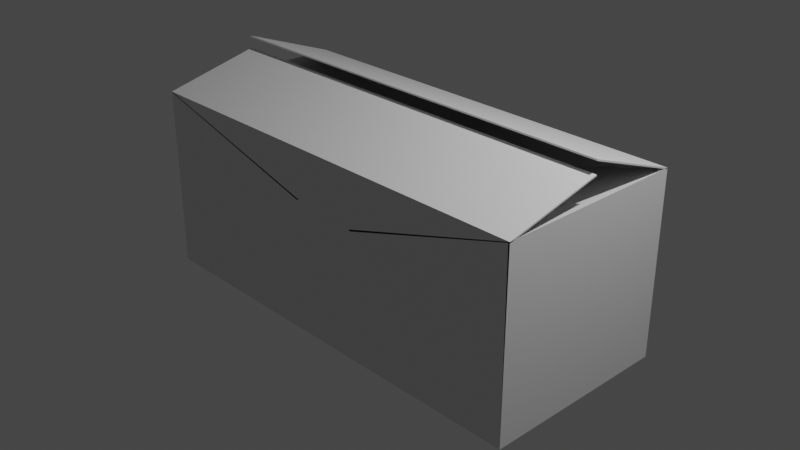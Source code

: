 # Source: BoxModel2.blend  (saved by Blender 2.91.10; exported with 4.5.12 LTS)
import bpy
from mathutils import Matrix  # noqa: F401  (used for matrix-valued properties, if any)

bpy.ops.wm.read_factory_settings(use_empty=True)
scene = bpy.context.scene
scene.name = 'Scene'

# ---- collections
col_collection = bpy.data.collections.new('Collection'); scene.collection.children.link(col_collection)

# ---- materials (node trees are filled in below, after node groups)
mat_material = bpy.data.materials.new('Material')
mat_material.alpha_threshold = 0.0
mat_material.use_transparent_shadow = False
mat_material.line_color = (0.0, 0.0, 0.0, 1.0)

# ---- material node trees
mat_material.use_nodes = True; mat_material.node_tree.nodes.clear()
_N = mat_material.node_tree.nodes; _L = mat_material.node_tree.links
n0 = _N.new('ShaderNodeOutputMaterial'); n0.name = 'Material Output'; n0.location = (300, 300)
n1 = _N.new('ShaderNodeBsdfPrincipled'); n1.name = 'Principled BSDF'; n1.location = (10, 300)
n1.distribution = 'GGX'
n1.subsurface_method = 'BURLEY'
n1.inputs[2].default_value = 0.4
n1.inputs[3].default_value = 1.45
n1.inputs[27].default_value = (0.0, 0.0, 0.0, 1.0)
n1.inputs[28].default_value = 1.0
_L.new(n1.outputs[0], n0.inputs[0])
n0.is_active_output = True

# ---- world
world_world = bpy.data.worlds.new('World'); scene.world = world_world
world_world.use_nodes = True; world_world.node_tree.nodes.clear()
_N = world_world.node_tree.nodes; _L = world_world.node_tree.links
n0 = _N.new('ShaderNodeOutputWorld'); n0.name = 'World Output'; n0.location = (300, 300)
n1 = _N.new('ShaderNodeBackground'); n1.name = 'Background'; n1.location = (10, 300)
n1.inputs[0].default_value = (0.05088, 0.05088, 0.05088, 1.0)
_L.new(n1.outputs[0], n0.inputs[0])
n0.is_active_output = True
world_world.color = (0.05088, 0.05088, 0.05088)
world_world.use_sun_shadow = False
world_world.sun_shadow_jitter_overblur = 0.0

# ---- cameras
cam_camera = bpy.data.cameras.new('Camera')
cam_camera.clip_end = 100.0
cam_camera.ortho_scale = 7.314

# ---- lights
light_light = bpy.data.lights.new('Light', 'POINT')
light_light.transmission_factor = 0.0
light_light.energy = 1000.0
light_light.shadow_soft_size = 0.1
light_light.shadow_maximum_resolution = 0.006
light_light.use_absolute_resolution = True

# ---- meshes
me_cube = bpy.data.meshes.new('Cube')
me_cube.from_pydata([(1.0, 1.0, 1.0), (1.0, 1.0, -1.0), (1.0, -1.0, 1.0), (1.0, -1.0, -1.0), (-1.0, 1.0, 1.0), (-1.0, 1.0, -1.0), (-1.0, -1.0, 1.0), (-1.0, -1.0, -1.0), (-1.0, 0.0, -1.0), (1.0, 0.0, 1.389), (-1.0, 0.0, 1.389), (1.0, 0.0, -1.0), (-1.0, 1.0, 1.0), (-1.0, 1.0, 1.0), (-1.0, 0.0, 1.0), (1.0, 1.0, 1.0), (1.0, 0.0, 1.251), (1.0, -1.0, 1.0), (-1.0, -1.0, 1.0), (1.0, 0.0, 1.0), (-1.0, 0.0, 1.251), (-1.0, -1.0, 1.0), (1.0, -1.0, 1.0), (1.0, 0.0, 1.0), (-1.0, 0.0, 1.0), (-0.1194, 1.0, 0.4581), (-0.1194, 0.0, 0.4581), (-0.1194, -1.0, 0.4581), (-0.1194, 0.0, 0.4581), (0.1867, 1.0, 0.4032), (0.1867, 0.0, 0.4032), (0.1867, -1.0, 0.4032), (0.1867, 0.0, 0.4032), (1.0, 0.9946, 0.986), (0.9913, 0.9913, -0.9913), (1.0, -0.9963, 0.9855), (0.9913, -0.9913, -0.9913), (-1.0, 0.9946, 0.986), (-0.9913, 0.9913, -0.9913), (-1.0, -0.9963, 0.9855), (-0.9913, -0.9913, -0.9913), (-0.9894, 0.0, -0.9894), (1.0, -0.005436, 1.375), (-1.0, -0.005436, 1.375), (0.9894, 0.0, -0.9894), (-0.9927, 1.0, 0.9869), (-1.0, 0.985, 1.0), (-0.9927, 0.0, 0.9869), (0.9955, 0.9889, 0.991), (1.0, 0.003658, 1.237), (1.0, -0.985, 1.0), (-1.0, -0.985, 1.0), (0.9932, 0.0, 0.9866), (-1.0, 0.003658, 1.237), (-0.9927, -1.0, 0.9869), (0.9932, -1.0, 0.9866), (0.9932, 0.0, 0.9866), (-0.9927, 0.0, 0.9869), (-0.1272, 1.0, 0.4453), (-0.1272, 0.0, 0.4453), (-0.1272, -1.0, 0.4453), (-0.1272, 0.0, 0.4453), (0.1956, 1.0, 0.3911), (0.1956, 0.0, 0.3911), (0.1956, -1.0, 0.3911), (0.1956, 0.0, 0.3911)], [], [(16, 20, 6, 2), (3, 17, 18, 7), (8, 24, 12, 5), (8, 11, 3, 7), (11, 23, 22, 3), (5, 13, 15, 1), (1, 15, 19, 11), (5, 1, 11, 8), (7, 21, 14, 8), (0, 4, 10, 9), (14, 21, 27, 26), (12, 24, 28, 25), (22, 23, 32, 31), (19, 15, 29, 30), (49, 35, 39, 53), (36, 40, 51, 50), (41, 38, 45, 57), (41, 40, 36, 44), (44, 36, 55, 56), (38, 34, 48, 46), (34, 44, 52, 48), (38, 41, 44, 34), (40, 41, 47, 54), (33, 42, 43, 37), (47, 59, 60, 54), (45, 58, 61, 57), (55, 64, 65, 56), (52, 63, 62, 48), (7, 18, 51, 40), (17, 3, 36, 50), (5, 12, 45, 38), (2, 6, 39, 35), (16, 2, 35, 49), (15, 13, 46, 48), (6, 20, 53, 39), (23, 11, 44, 56), (24, 8, 41, 57), (20, 16, 49, 53), (13, 5, 38, 46), (10, 4, 37, 43), (4, 0, 33, 37), (9, 10, 43, 42), (0, 9, 42, 33), (18, 17, 50, 51), (21, 7, 40, 54), (3, 22, 55, 36), (11, 19, 52, 44), (8, 14, 47, 41), (25, 28, 61, 58), (26, 27, 60, 59), (14, 26, 59, 47), (27, 21, 54, 60), (12, 25, 58, 45), (28, 24, 57, 61), (30, 29, 62, 63), (31, 32, 65, 64), (22, 31, 64, 55), (32, 23, 56, 65), (19, 30, 63, 52), (29, 15, 48, 62)])
_uv = me_cube.uv_layers.new(name='UVMap')
_uv.uv.foreach_set('vector', [0.625, 0.625, 0.875, 0.625, 0.875, 0.75, 0.625, 0.75, 0.375, 0.75, 0.625, 0.75, 0.625, 1.0, 0.375, 1.0, 0.375, 0.125, 0.625, 0.125, 0.625, 0.25, 0.375, 0.25, 0.125, 0.625, 0.375, 0.625, 0.375, 0.75, 0.125, 0.75, 0.375, 0.625, 0.625, 0.625, 0.625, 0.75, 0.375, 0.75, 0.375, 0.25, 0.625, 0.25, 0.625, 0.5, 0.375, 0.5, 0.375, 0.5, 0.625, 0.5, 0.625, 0.625, 0.375, 0.625, 0.125, 0.5, 0.375, 0.5, 0.375, 0.625, 0.125, 0.625, 0.375, 0.0, 0.625, 0.0, 0.625, 0.125, 0.375, 0.125, 0.625, 0.5, 0.875, 0.5, 0.875, 0.625, 0.625, 0.625, 0.625, 0.125, 0.625, 0.0, 0.625, 0.0, 0.625, 0.125, 0.625, 0.25, 0.625, 0.125, 0.625, 0.125, 0.625, 0.25, 0.625, 0.75, 0.625, 0.625, 0.625, 0.625, 0.625, 0.75, 0.625, 0.625, 0.625, 0.5, 0.625, 0.5, 0.625, 0.625, 0.625, 0.625, 0.625, 0.75, 0.875, 0.75, 0.875, 0.625, 0.375, 0.75, 0.375, 1.0, 0.625, 1.0, 0.625, 0.75, 0.375, 0.125, 0.375, 0.25, 0.625, 0.25, 0.625, 0.125, 0.125, 0.625, 0.125, 0.75, 0.375, 0.75, 0.375, 0.625, 0.375, 0.625, 0.375, 0.75, 0.625, 0.75, 0.625, 0.625, 0.375, 0.25, 0.375, 0.5, 0.625, 0.5, 0.625, 0.25, 0.375, 0.5, 0.375, 0.625, 0.625, 0.625, 0.625, 0.5, 0.125, 0.5, 0.125, 0.625, 0.375, 0.625, 0.375, 0.5, 0.375, 0.0, 0.375, 0.125, 0.625, 0.125, 0.625, 0.0, 0.625, 0.5, 0.625, 0.625, 0.875, 0.625, 0.875, 0.5, 0.625, 0.125, 0.625, 0.125, 0.625, 0.0, 0.625, 0.0, 0.625, 0.25, 0.625, 0.25, 0.625, 0.125, 0.625, 0.125, 0.625, 0.75, 0.625, 0.75, 0.625, 0.625, 0.625, 0.625, 0.625, 0.625, 0.625, 0.625, 0.625, 0.5, 0.625, 0.5, 0.375, 1.0, 0.625, 1.0, 0.625, 1.0, 0.375, 1.0, 0.625, 0.75, 0.375, 0.75, 0.375, 0.75, 0.625, 0.75, 0.375, 0.25, 0.625, 0.25, 0.625, 0.25, 0.375, 0.25, 0.625, 0.75, 0.875, 0.75, 0.875, 0.75, 0.625, 0.75, 0.625, 0.625, 0.625, 0.75, 0.625, 0.75, 0.625, 0.625, 0.625, 0.5, 0.625, 0.25, 0.625, 0.25, 0.625, 0.5, 0.875, 0.75, 0.875, 0.625, 0.875, 0.625, 0.875, 0.75, 0.625, 0.625, 0.375, 0.625, 0.375, 0.625, 0.625, 0.625, 0.625, 0.125, 0.375, 0.125, 0.375, 0.125, 0.625, 0.125, 0.875, 0.625, 0.625, 0.625, 0.625, 0.625, 0.875, 0.625, 0.625, 0.25, 0.375, 0.25, 0.375, 0.25, 0.625, 0.25, 0.875, 0.625, 0.875, 0.5, 0.875, 0.5, 0.875, 0.625, 0.875, 0.5, 0.625, 0.5, 0.625, 0.5, 0.875, 0.5, 0.625, 0.625, 0.875, 0.625, 0.875, 0.625, 0.625, 0.625, 0.625, 0.5, 0.625, 0.625, 0.625, 0.625, 0.625, 0.5, 0.625, 1.0, 0.625, 0.75, 0.625, 0.75, 0.625, 1.0, 0.625, 0.0, 0.375, 0.0, 0.375, 0.0, 0.625, 0.0, 0.375, 0.75, 0.625, 0.75, 0.625, 0.75, 0.375, 0.75, 0.375, 0.625, 0.625, 0.625, 0.625, 0.625, 0.375, 0.625, 0.375, 0.125, 0.625, 0.125, 0.625, 0.125, 0.375, 0.125, 0.625, 0.25, 0.625, 0.125, 0.625, 0.125, 0.625, 0.25, 0.625, 0.125, 0.625, 0.0, 0.625, 0.0, 0.625, 0.125, 0.625, 0.125, 0.625, 0.125, 0.625, 0.125, 0.625, 0.125, 0.625, 0.0, 0.625, 0.0, 0.625, 0.0, 0.625, 0.0, 0.625, 0.25, 0.625, 0.25, 0.625, 0.25, 0.625, 0.25, 0.625, 0.125, 0.625, 0.125, 0.625, 0.125, 0.625, 0.125, 0.625, 0.625, 0.625, 0.5, 0.625, 0.5, 0.625, 0.625, 0.625, 0.75, 0.625, 0.625, 0.625, 0.625, 0.625, 0.75, 0.625, 0.75, 0.625, 0.75, 0.625, 0.75, 0.625, 0.75, 0.625, 0.625, 0.625, 0.625, 0.625, 0.625, 0.625, 0.625, 0.625, 0.625, 0.625, 0.625, 0.625, 0.625, 0.625, 0.625, 0.625, 0.5, 0.625, 0.5, 0.625, 0.5, 0.625, 0.5])
me_cube.materials.append(mat_material)
me_cube.use_remesh_preserve_volume = False
me_cube.use_remesh_preserve_attributes = False
me_cube.use_mirror_vertex_groups = False
me_cube.update()

# ---- objects
ob_cube = bpy.data.objects.new('Cube', me_cube)
ob_light = bpy.data.objects.new('Light', light_light)
ob_camera = bpy.data.objects.new('Camera', cam_camera)

# ---- transforms, parenting, visibility, modifiers, constraints
ob_cube.location = (0.0, 0.0, 0.0)
ob_cube.scale = (2.373, 1.054, 1.0)
ob_cube.lock_rotations_4d = False
ob_cube.empty_display_type = 'ARROWS'
ob_cube.lineart.crease_threshold = 0.0
ob_light.location = (4.076, 1.005, 5.904)
ob_light.rotation_euler = (0.6503, 0.05522, 1.866)
ob_light.lock_rotations_4d = False
ob_light.empty_display_type = 'ARROWS'
ob_light.color = (0.0, 0.0, 0.0, 0.0)
ob_light.lineart.crease_threshold = 0.0
ob_camera.location = (7.359, -6.926, 4.958)
ob_camera.rotation_euler = (1.109, 0.0, 0.8149)
ob_camera.lock_rotations_4d = False
ob_camera.empty_display_type = 'ARROWS'
ob_camera.color = (0.0, 0.0, 0.0, 0.0)
ob_camera.display_type = 'WIRE'
ob_camera.lineart.crease_threshold = 0.0

# ---- collection membership
col_collection.objects.link(ob_cube)
col_collection.objects.link(ob_light)
col_collection.objects.link(ob_camera)

# ---- scene / render settings (as saved in the file)
scene.camera = ob_camera
scene.frame_start = 1; scene.frame_end = 250; scene.frame_set(1)
scene.render.engine = 'BLENDER_EEVEE_NEXT'
scene.cycles.use_denoising = False
scene.cycles.samples = 128
scene.cycles.sampling_pattern = 'TABULATED_SOBOL'
scene.cycles.use_adaptive_sampling = False
scene.cycles.use_light_tree = False
scene.view_settings.view_transform = 'Filmic'
bpy.context.view_layer.update()
